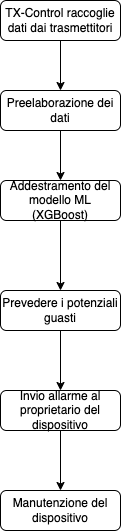

The diagram above was exported from draw.io. Its source (the exported page's mxGraphModel, read from the mxfile embedded in the PNG):
<mxGraphModel dx="1045" dy="687" grid="1" gridSize="10" guides="1" tooltips="1" connect="1" arrows="1" fold="1" page="1" pageScale="1" pageWidth="827" pageHeight="1169" math="0" shadow="0">
  <root>
    <mxCell id="WIyWlLk6GJQsqaUBKTNV-0" />
    <mxCell id="WIyWlLk6GJQsqaUBKTNV-1" parent="WIyWlLk6GJQsqaUBKTNV-0" />
    <mxCell id="pMJCIb28qiMOSodbXKp9-10" value="" style="edgeStyle=orthogonalEdgeStyle;rounded=0;orthogonalLoop=1;jettySize=auto;html=1;" edge="1" parent="WIyWlLk6GJQsqaUBKTNV-1" source="WIyWlLk6GJQsqaUBKTNV-3" target="pMJCIb28qiMOSodbXKp9-0">
      <mxGeometry relative="1" as="geometry" />
    </mxCell>
    <mxCell id="WIyWlLk6GJQsqaUBKTNV-3" value="TX-Control raccoglie dati dai trasmettitori" style="rounded=1;whiteSpace=wrap;html=1;fontSize=12;glass=0;strokeWidth=1;shadow=0;" parent="WIyWlLk6GJQsqaUBKTNV-1" vertex="1">
      <mxGeometry x="160" y="80" width="120" height="40" as="geometry" />
    </mxCell>
    <mxCell id="WIyWlLk6GJQsqaUBKTNV-8" value="" style="rounded=0;html=1;jettySize=auto;orthogonalLoop=1;fontSize=11;endArrow=block;endFill=0;endSize=8;strokeWidth=1;shadow=0;labelBackgroundColor=none;edgeStyle=orthogonalEdgeStyle;" parent="WIyWlLk6GJQsqaUBKTNV-1" target="WIyWlLk6GJQsqaUBKTNV-11" edge="1">
      <mxGeometry x="0.3333" y="20" relative="1" as="geometry">
        <mxPoint as="offset" />
        <mxPoint x="220" y="370" as="sourcePoint" />
      </mxGeometry>
    </mxCell>
    <mxCell id="pMJCIb28qiMOSodbXKp9-9" value="" style="edgeStyle=orthogonalEdgeStyle;rounded=0;orthogonalLoop=1;jettySize=auto;html=1;" edge="1" parent="WIyWlLk6GJQsqaUBKTNV-1" source="WIyWlLk6GJQsqaUBKTNV-11" target="pMJCIb28qiMOSodbXKp9-8">
      <mxGeometry relative="1" as="geometry" />
    </mxCell>
    <mxCell id="WIyWlLk6GJQsqaUBKTNV-11" value="Prevedere i potenziali guasti" style="rounded=1;whiteSpace=wrap;html=1;fontSize=12;glass=0;strokeWidth=1;shadow=0;" parent="WIyWlLk6GJQsqaUBKTNV-1" vertex="1">
      <mxGeometry x="160" y="370" width="120" height="40" as="geometry" />
    </mxCell>
    <mxCell id="pMJCIb28qiMOSodbXKp9-7" value="" style="edgeStyle=orthogonalEdgeStyle;rounded=0;orthogonalLoop=1;jettySize=auto;html=1;" edge="1" parent="WIyWlLk6GJQsqaUBKTNV-1" source="pMJCIb28qiMOSodbXKp9-0" target="pMJCIb28qiMOSodbXKp9-1">
      <mxGeometry relative="1" as="geometry" />
    </mxCell>
    <mxCell id="pMJCIb28qiMOSodbXKp9-0" value="Preelaborazione dei dati" style="rounded=1;whiteSpace=wrap;html=1;fontSize=12;glass=0;strokeWidth=1;shadow=0;" vertex="1" parent="WIyWlLk6GJQsqaUBKTNV-1">
      <mxGeometry x="160" y="170" width="120" height="40" as="geometry" />
    </mxCell>
    <mxCell id="pMJCIb28qiMOSodbXKp9-4" value="" style="edgeStyle=orthogonalEdgeStyle;rounded=0;orthogonalLoop=1;jettySize=auto;html=1;" edge="1" parent="WIyWlLk6GJQsqaUBKTNV-1" source="pMJCIb28qiMOSodbXKp9-1" target="WIyWlLk6GJQsqaUBKTNV-11">
      <mxGeometry relative="1" as="geometry" />
    </mxCell>
    <mxCell id="pMJCIb28qiMOSodbXKp9-1" value="Addestramento del modello ML (XGBoost)" style="rounded=1;whiteSpace=wrap;html=1;fontSize=12;glass=0;strokeWidth=1;shadow=0;" vertex="1" parent="WIyWlLk6GJQsqaUBKTNV-1">
      <mxGeometry x="160" y="260" width="120" height="40" as="geometry" />
    </mxCell>
    <mxCell id="pMJCIb28qiMOSodbXKp9-3" value="Manutenzione del dispositivo" style="rounded=1;whiteSpace=wrap;html=1;fontSize=12;glass=0;strokeWidth=1;shadow=0;" vertex="1" parent="WIyWlLk6GJQsqaUBKTNV-1">
      <mxGeometry x="160" y="570" width="120" height="40" as="geometry" />
    </mxCell>
    <mxCell id="pMJCIb28qiMOSodbXKp9-12" value="" style="edgeStyle=orthogonalEdgeStyle;rounded=0;orthogonalLoop=1;jettySize=auto;html=1;" edge="1" parent="WIyWlLk6GJQsqaUBKTNV-1" source="pMJCIb28qiMOSodbXKp9-8" target="pMJCIb28qiMOSodbXKp9-3">
      <mxGeometry relative="1" as="geometry" />
    </mxCell>
    <mxCell id="pMJCIb28qiMOSodbXKp9-8" value="Invio allarme al proprietario del dispositivo" style="rounded=1;whiteSpace=wrap;html=1;fontSize=12;glass=0;strokeWidth=1;shadow=0;" vertex="1" parent="WIyWlLk6GJQsqaUBKTNV-1">
      <mxGeometry x="160" y="470" width="120" height="40" as="geometry" />
    </mxCell>
  </root>
</mxGraphModel>